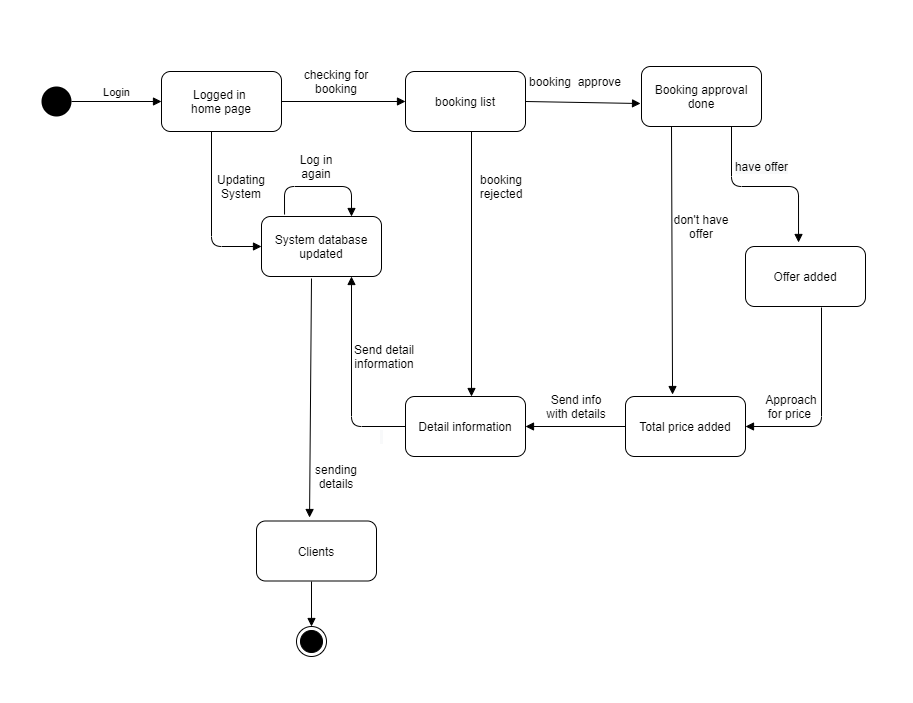

The diagram above was exported from draw.io. Its source (the exported page's mxGraphModel, read from the mxfile embedded in the PNG):
<mxGraphModel dx="868" dy="450" grid="1" gridSize="10" guides="1" tooltips="1" connect="1" arrows="1" fold="1" page="1" pageScale="1" pageWidth="827" pageHeight="1169" math="0" shadow="0">
  <root>
    <mxCell id="0" />
    <mxCell id="1" parent="0" />
    <mxCell id="PS557Pd0G0y4SeosFmB1-1" value="" style="ellipse;fillColor=#000000;strokeColor=none;" vertex="1" parent="1">
      <mxGeometry x="50" y="90" width="30" height="30" as="geometry" />
    </mxCell>
    <mxCell id="PS557Pd0G0y4SeosFmB1-2" value="" style="ellipse;html=1;shape=endState;fillColor=#000000;strokeColor=#000000;" vertex="1" parent="1">
      <mxGeometry x="305" y="630" width="30" height="30" as="geometry" />
    </mxCell>
    <mxCell id="PS557Pd0G0y4SeosFmB1-3" value="&lt;span&gt;System database updated&lt;/span&gt;" style="rounded=1;whiteSpace=wrap;html=1;" vertex="1" parent="1">
      <mxGeometry x="270" y="220" width="120" height="60" as="geometry" />
    </mxCell>
    <mxCell id="PS557Pd0G0y4SeosFmB1-4" value="booking list" style="rounded=1;whiteSpace=wrap;html=1;" vertex="1" parent="1">
      <mxGeometry x="414" y="75" width="120" height="60" as="geometry" />
    </mxCell>
    <mxCell id="PS557Pd0G0y4SeosFmB1-5" value="Booking approval&lt;br&gt;done" style="rounded=1;whiteSpace=wrap;html=1;" vertex="1" parent="1">
      <mxGeometry x="650" y="70" width="120" height="60" as="geometry" />
    </mxCell>
    <mxCell id="PS557Pd0G0y4SeosFmB1-6" value="&lt;span&gt;Total price added&lt;/span&gt;" style="rounded=1;whiteSpace=wrap;html=1;" vertex="1" parent="1">
      <mxGeometry x="634" y="400" width="120" height="60" as="geometry" />
    </mxCell>
    <mxCell id="PS557Pd0G0y4SeosFmB1-7" value="&lt;span&gt;Detail information&lt;/span&gt;" style="rounded=1;whiteSpace=wrap;html=1;" vertex="1" parent="1">
      <mxGeometry x="414" y="400" width="120" height="60" as="geometry" />
    </mxCell>
    <mxCell id="PS557Pd0G0y4SeosFmB1-8" value="Offer added" style="rounded=1;whiteSpace=wrap;html=1;" vertex="1" parent="1">
      <mxGeometry x="754" y="250" width="120" height="60" as="geometry" />
    </mxCell>
    <mxCell id="PS557Pd0G0y4SeosFmB1-9" value="Logged in &lt;br&gt;home page" style="rounded=1;whiteSpace=wrap;html=1;" vertex="1" parent="1">
      <mxGeometry x="170" y="75" width="120" height="60" as="geometry" />
    </mxCell>
    <mxCell id="PS557Pd0G0y4SeosFmB1-10" value="Login" style="html=1;verticalAlign=bottom;endArrow=block;exitX=1;exitY=0.5;exitDx=0;exitDy=0;entryX=0;entryY=0.5;entryDx=0;entryDy=0;" edge="1" parent="1" source="PS557Pd0G0y4SeosFmB1-1" target="PS557Pd0G0y4SeosFmB1-9">
      <mxGeometry width="80" relative="1" as="geometry">
        <mxPoint x="370" y="230" as="sourcePoint" />
        <mxPoint x="450" y="230" as="targetPoint" />
      </mxGeometry>
    </mxCell>
    <mxCell id="PS557Pd0G0y4SeosFmB1-11" value="&amp;nbsp;" style="html=1;verticalAlign=bottom;endArrow=block;entryX=0;entryY=0.5;entryDx=0;entryDy=0;" edge="1" parent="1" target="PS557Pd0G0y4SeosFmB1-3">
      <mxGeometry x="0.6364" y="20" width="80" relative="1" as="geometry">
        <mxPoint x="220" y="135" as="sourcePoint" />
        <mxPoint x="440" y="225" as="targetPoint" />
        <Array as="points">
          <mxPoint x="220" y="250" />
        </Array>
        <mxPoint as="offset" />
      </mxGeometry>
    </mxCell>
    <mxCell id="PS557Pd0G0y4SeosFmB1-12" value="checking for booking" style="text;html=1;strokeColor=none;fillColor=none;align=center;verticalAlign=middle;whiteSpace=wrap;rounded=0;" vertex="1" parent="1">
      <mxGeometry x="310" y="75" width="70" height="20" as="geometry" />
    </mxCell>
    <mxCell id="PS557Pd0G0y4SeosFmB1-13" value="Updating System" style="text;html=1;strokeColor=none;fillColor=none;align=center;verticalAlign=middle;whiteSpace=wrap;rounded=0;" vertex="1" parent="1">
      <mxGeometry x="230" y="180" width="40" height="20" as="geometry" />
    </mxCell>
    <mxCell id="PS557Pd0G0y4SeosFmB1-14" value="&amp;nbsp;" style="html=1;verticalAlign=bottom;endArrow=block;exitX=1;exitY=0.5;exitDx=0;exitDy=0;entryX=0;entryY=0.5;entryDx=0;entryDy=0;" edge="1" parent="1" source="PS557Pd0G0y4SeosFmB1-9" target="PS557Pd0G0y4SeosFmB1-4">
      <mxGeometry x="-0.6774" y="-25" width="80" relative="1" as="geometry">
        <mxPoint x="370" y="220" as="sourcePoint" />
        <mxPoint x="450" y="220" as="targetPoint" />
        <mxPoint as="offset" />
      </mxGeometry>
    </mxCell>
    <mxCell id="PS557Pd0G0y4SeosFmB1-15" value="&amp;nbsp;" style="html=1;verticalAlign=bottom;endArrow=block;exitX=0.192;exitY=-0.033;exitDx=0;exitDy=0;exitPerimeter=0;entryX=0.75;entryY=0;entryDx=0;entryDy=0;" edge="1" parent="1" source="PS557Pd0G0y4SeosFmB1-3" target="PS557Pd0G0y4SeosFmB1-3">
      <mxGeometry x="-0.1198" y="-20" width="80" relative="1" as="geometry">
        <mxPoint x="370" y="200" as="sourcePoint" />
        <mxPoint x="450" y="200" as="targetPoint" />
        <Array as="points">
          <mxPoint x="293" y="190" />
          <mxPoint x="360" y="190" />
        </Array>
        <mxPoint as="offset" />
      </mxGeometry>
    </mxCell>
    <mxCell id="PS557Pd0G0y4SeosFmB1-16" value="Log in again" style="text;html=1;strokeColor=none;fillColor=none;align=center;verticalAlign=middle;whiteSpace=wrap;rounded=0;" vertex="1" parent="1">
      <mxGeometry x="305" y="160" width="40" height="20" as="geometry" />
    </mxCell>
    <mxCell id="PS557Pd0G0y4SeosFmB1-19" value="booking&amp;nbsp; approve" style="text;html=1;strokeColor=none;fillColor=none;align=center;verticalAlign=middle;whiteSpace=wrap;rounded=0;" vertex="1" parent="1">
      <mxGeometry x="534" y="70" width="100" height="30" as="geometry" />
    </mxCell>
    <mxCell id="PS557Pd0G0y4SeosFmB1-20" value="&amp;nbsp;" style="html=1;verticalAlign=bottom;endArrow=block;exitX=1;exitY=0.5;exitDx=0;exitDy=0;entryX=-0.008;entryY=0.617;entryDx=0;entryDy=0;entryPerimeter=0;" edge="1" parent="1" source="PS557Pd0G0y4SeosFmB1-4" target="PS557Pd0G0y4SeosFmB1-5">
      <mxGeometry x="-0.5405" y="-25" width="80" relative="1" as="geometry">
        <mxPoint x="370" y="160" as="sourcePoint" />
        <mxPoint x="450" y="160" as="targetPoint" />
        <mxPoint as="offset" />
      </mxGeometry>
    </mxCell>
    <mxCell id="PS557Pd0G0y4SeosFmB1-21" value="&amp;nbsp;" style="html=1;verticalAlign=bottom;endArrow=block;entryX=0.55;entryY=0;entryDx=0;entryDy=0;entryPerimeter=0;" edge="1" parent="1" target="PS557Pd0G0y4SeosFmB1-7">
      <mxGeometry x="-1" y="-484" width="80" relative="1" as="geometry">
        <mxPoint x="480" y="135" as="sourcePoint" />
        <mxPoint x="478" y="370" as="targetPoint" />
        <mxPoint x="14" y="-115" as="offset" />
      </mxGeometry>
    </mxCell>
    <mxCell id="PS557Pd0G0y4SeosFmB1-22" value="booking&lt;br&gt;rejected" style="text;html=1;strokeColor=none;fillColor=none;align=center;verticalAlign=middle;whiteSpace=wrap;rounded=0;" vertex="1" parent="1">
      <mxGeometry x="490" y="180" width="40" height="20" as="geometry" />
    </mxCell>
    <mxCell id="PS557Pd0G0y4SeosFmB1-23" value="&lt;span style=&quot;font-size: 12px ; background-color: rgb(248 , 249 , 250)&quot;&gt;have offer&lt;/span&gt;" style="html=1;verticalAlign=bottom;endArrow=block;exitX=0.75;exitY=1;exitDx=0;exitDy=0;entryX=0.442;entryY=-0.067;entryDx=0;entryDy=0;entryPerimeter=0;" edge="1" parent="1" source="PS557Pd0G0y4SeosFmB1-5" target="PS557Pd0G0y4SeosFmB1-8">
      <mxGeometry x="-0.0163" y="10" width="80" relative="1" as="geometry">
        <mxPoint x="570" y="260" as="sourcePoint" />
        <mxPoint x="650" y="260" as="targetPoint" />
        <Array as="points">
          <mxPoint x="740" y="190" />
          <mxPoint x="807" y="190" />
        </Array>
        <mxPoint as="offset" />
      </mxGeometry>
    </mxCell>
    <mxCell id="PS557Pd0G0y4SeosFmB1-24" value="&amp;nbsp;" style="html=1;verticalAlign=bottom;endArrow=block;entryX=1;entryY=0.5;entryDx=0;entryDy=0;" edge="1" parent="1" target="PS557Pd0G0y4SeosFmB1-6">
      <mxGeometry x="0.2205" y="219" width="80" relative="1" as="geometry">
        <mxPoint x="830" y="311" as="sourcePoint" />
        <mxPoint x="650" y="260" as="targetPoint" />
        <Array as="points">
          <mxPoint x="830" y="430" />
        </Array>
        <mxPoint x="90" y="-19" as="offset" />
      </mxGeometry>
    </mxCell>
    <mxCell id="PS557Pd0G0y4SeosFmB1-25" value="&lt;span&gt;Approach for price&amp;nbsp;&lt;/span&gt;" style="text;html=1;strokeColor=none;fillColor=none;align=center;verticalAlign=middle;whiteSpace=wrap;rounded=0;" vertex="1" parent="1">
      <mxGeometry x="780" y="400" width="40" height="20" as="geometry" />
    </mxCell>
    <mxCell id="PS557Pd0G0y4SeosFmB1-26" value="&amp;nbsp;" style="html=1;verticalAlign=bottom;endArrow=block;exitX=0.25;exitY=1;exitDx=0;exitDy=0;entryX=0.392;entryY=-0.033;entryDx=0;entryDy=0;entryPerimeter=0;" edge="1" parent="1" source="PS557Pd0G0y4SeosFmB1-5" target="PS557Pd0G0y4SeosFmB1-6">
      <mxGeometry x="-0.1043" y="10" width="80" relative="1" as="geometry">
        <mxPoint x="570" y="240" as="sourcePoint" />
        <mxPoint x="650" y="240" as="targetPoint" />
        <mxPoint as="offset" />
      </mxGeometry>
    </mxCell>
    <mxCell id="PS557Pd0G0y4SeosFmB1-28" value="don't&amp;nbsp;&lt;span&gt;have offer&lt;/span&gt;" style="text;html=1;strokeColor=none;fillColor=none;align=center;verticalAlign=middle;whiteSpace=wrap;rounded=0;" vertex="1" parent="1">
      <mxGeometry x="690" y="220" width="40" height="20" as="geometry" />
    </mxCell>
    <mxCell id="PS557Pd0G0y4SeosFmB1-29" value="&amp;nbsp;" style="html=1;verticalAlign=bottom;endArrow=block;entryX=1;entryY=0.5;entryDx=0;entryDy=0;exitX=0;exitY=0.5;exitDx=0;exitDy=0;" edge="1" parent="1" source="PS557Pd0G0y4SeosFmB1-6" target="PS557Pd0G0y4SeosFmB1-7">
      <mxGeometry width="80" relative="1" as="geometry">
        <mxPoint x="630" y="430" as="sourcePoint" />
        <mxPoint x="650" y="440" as="targetPoint" />
      </mxGeometry>
    </mxCell>
    <mxCell id="PS557Pd0G0y4SeosFmB1-31" value="Send info with details" style="text;html=1;strokeColor=none;fillColor=none;align=center;verticalAlign=middle;whiteSpace=wrap;rounded=0;" vertex="1" parent="1">
      <mxGeometry x="550" y="400" width="70" height="20" as="geometry" />
    </mxCell>
    <mxCell id="PS557Pd0G0y4SeosFmB1-34" value="&lt;span style=&quot;font-size: 12px ; background-color: rgb(248 , 249 , 250)&quot;&gt;&amp;nbsp;&lt;/span&gt;" style="html=1;verticalAlign=bottom;endArrow=block;entryX=0.75;entryY=1;entryDx=0;entryDy=0;exitX=0;exitY=0.5;exitDx=0;exitDy=0;" edge="1" parent="1" source="PS557Pd0G0y4SeosFmB1-7" target="PS557Pd0G0y4SeosFmB1-3">
      <mxGeometry x="-0.7647" y="20" width="80" relative="1" as="geometry">
        <mxPoint x="410" y="430" as="sourcePoint" />
        <mxPoint x="500" y="410" as="targetPoint" />
        <Array as="points">
          <mxPoint x="360" y="430" />
        </Array>
        <mxPoint as="offset" />
      </mxGeometry>
    </mxCell>
    <mxCell id="PS557Pd0G0y4SeosFmB1-35" value="Send detail information" style="text;html=1;strokeColor=none;fillColor=none;align=center;verticalAlign=middle;whiteSpace=wrap;rounded=0;" vertex="1" parent="1">
      <mxGeometry x="360" y="350" width="66" height="20" as="geometry" />
    </mxCell>
    <mxCell id="PS557Pd0G0y4SeosFmB1-36" value="&amp;nbsp;" style="html=1;verticalAlign=bottom;endArrow=block;entryX=0.442;entryY=-0.058;entryDx=0;entryDy=0;entryPerimeter=0;" edge="1" parent="1" target="PS557Pd0G0y4SeosFmB1-37">
      <mxGeometry x="0.189" y="-29" width="80" relative="1" as="geometry">
        <mxPoint x="320" y="282" as="sourcePoint" />
        <mxPoint x="318" y="440" as="targetPoint" />
        <mxPoint as="offset" />
      </mxGeometry>
    </mxCell>
    <mxCell id="PS557Pd0G0y4SeosFmB1-37" value="Clients" style="rounded=1;whiteSpace=wrap;html=1;" vertex="1" parent="1">
      <mxGeometry x="265" y="524.5" width="120" height="60" as="geometry" />
    </mxCell>
    <mxCell id="PS557Pd0G0y4SeosFmB1-40" value="sending details" style="text;html=1;strokeColor=none;fillColor=none;align=center;verticalAlign=middle;whiteSpace=wrap;rounded=0;" vertex="1" parent="1">
      <mxGeometry x="325" y="470" width="40" height="20" as="geometry" />
    </mxCell>
    <mxCell id="PS557Pd0G0y4SeosFmB1-42" value="&amp;nbsp;" style="html=1;verticalAlign=bottom;endArrow=block;entryX=0.5;entryY=0;entryDx=0;entryDy=0;" edge="1" parent="1" target="PS557Pd0G0y4SeosFmB1-2">
      <mxGeometry x="1" y="81" width="80" relative="1" as="geometry">
        <mxPoint x="320" y="585" as="sourcePoint" />
        <mxPoint x="500" y="590" as="targetPoint" />
        <mxPoint x="-71" y="80" as="offset" />
      </mxGeometry>
    </mxCell>
  </root>
</mxGraphModel>